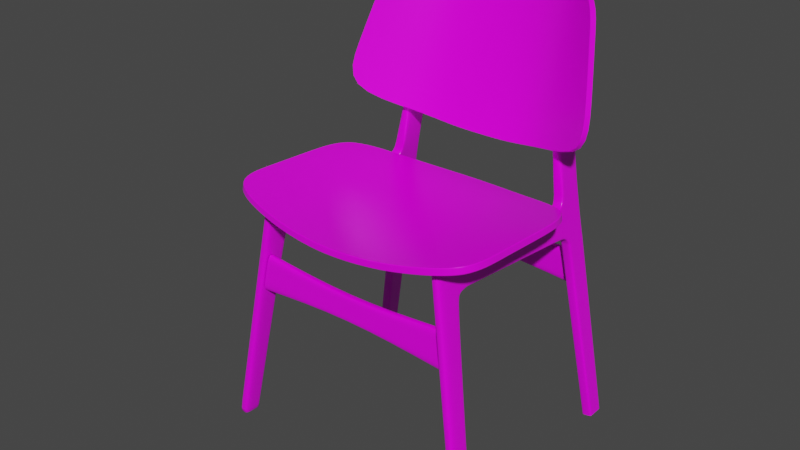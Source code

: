 # Source: untitled.blend  (saved by Blender 3.2.14; exported with 4.5.12 LTS)
import bpy
from mathutils import Matrix  # noqa: F401  (used for matrix-valued properties, if any)

bpy.ops.wm.read_factory_settings(use_empty=True)
scene = bpy.context.scene
scene.name = 'Scene'

# ---- images (referenced by path relative to the original .blend; pixels are not part of the script)
import os
ASSET_DIR = os.environ.get("B2B_ASSET_DIR", "")  # directory of the original .blend (textures are referenced by path, not embedded)
HERE = os.path.dirname(os.path.abspath(__file__))  # packed textures are extracted next to this script under _unpacked/

def load_image(name, relpath, width, height, colorspace="sRGB"):
    """Load a texture the original file referenced (path relative to the .blend, or extracted next to this script)."""
    p = next((c for c in (os.path.join(HERE, relpath), os.path.join(ASSET_DIR, relpath)) if relpath and os.path.exists(c)), "")
    if p:
        img = bpy.data.images.load(p, check_existing=True)
        img.name = name
    else:  # same state as the original file: an image datablock whose file is absent (Cycles renders it pink)
        img = bpy.data.images.new(name, width, height)
        img.source = "FILE"
        img.filepath = "//" + (relpath or name)
    img.colorspace_settings.name = colorspace
    return img
img_chair_jpeg = load_image('chair.jpeg', 'References/chair.jpeg', 1024, 1024, 'sRGB')

# ---- materials (node trees are filled in below, after node groups)
mat_x = bpy.data.materials.new('材质')
mat_x.use_transparent_shadow = False

# ---- node groups
ng_auto_smooth = bpy.data.node_groups.new('Auto Smooth', 'GeometryNodeTree')
_s = ng_auto_smooth.interface.new_socket(name='Geometry', in_out='OUTPUT', socket_type='NodeSocketGeometry')
_s = ng_auto_smooth.interface.new_socket(name='Geometry', in_out='INPUT', socket_type='NodeSocketGeometry')
_s = ng_auto_smooth.interface.new_socket(name='Angle', in_out='INPUT', socket_type='NodeSocketFloat')
_s.subtype = 'ANGLE'
_s.min_value = 0.0
_s.max_value = 3.142
ng_auto_smooth.is_modifier = True
_N = ng_auto_smooth.nodes; _L = ng_auto_smooth.links
n0 = _N.new('NodeGroupOutput'); n0.name = 'Group Output'; n0.location = (480, -100)
n1 = _N.new('NodeGroupInput'); n1.name = 'Group Input'; n1.location = (-420, -300)
n2 = _N.new('NodeGroupInput'); n2.name = 'Group Input.001'; n2.location = (-60, -100)
n3 = _N.new('GeometryNodeSetShadeSmooth'); n3.name = 'Set Shade Smooth'; n3.location = (120, -100)
n3.domain = 'EDGE'
n4 = _N.new('GeometryNodeSetShadeSmooth'); n4.name = 'Set Shade Smooth.001'; n4.location = (300, -100)
n5 = _N.new('GeometryNodeInputMeshEdgeAngle'); n5.name = 'Edge Angle'; n5.location = (-420, -220)
n6 = _N.new('GeometryNodeInputEdgeSmooth'); n6.name = 'Is Edge Smooth'; n6.location = (-60, -160)
n7 = _N.new('GeometryNodeInputShadeSmooth'); n7.name = 'Is Face Smooth'; n7.location = (-240, -340)
n8 = _N.new('FunctionNodeBooleanMath'); n8.name = 'Boolean Math'; n8.location = (-60, -220)
n9 = _N.new('FunctionNodeCompare'); n9.name = 'Compare'; n9.location = (-240, -180)
n9.operation = 'LESS_EQUAL'
_L.new(n5.outputs[0], n9.inputs[0])
_L.new(n4.outputs[0], n0.inputs[0])
_L.new(n1.outputs[1], n9.inputs[1])
_L.new(n9.outputs[0], n8.inputs[0])
_L.new(n7.outputs[0], n8.inputs[1])
_L.new(n2.outputs[0], n3.inputs[0])
_L.new(n6.outputs[0], n3.inputs[1])
_L.new(n3.outputs[0], n4.inputs[0])
_L.new(n8.outputs[0], n3.inputs[2])
n0.is_active_output = True

# ---- material node trees
mat_x.use_nodes = True; mat_x.node_tree.nodes.clear()
_N = mat_x.node_tree.nodes; _L = mat_x.node_tree.links
n0 = _N.new('ShaderNodeBsdfPrincipled'); n0.name = 'Principled BSDF'; n0.location = (10, 300)
n0.distribution = 'GGX'
n0.subsurface_method = 'RANDOM_WALK_SKIN'
n0.inputs[2].default_value = 0.2712
n0.inputs[3].default_value = 1.45
n0.inputs[27].default_value = (0.0, 0.0, 0.0, 1.0)
n0.inputs[28].default_value = 1.0
n1 = _N.new('ShaderNodeOutputMaterial'); n1.name = 'Material Output'; n1.location = (300, 300)
n2 = _N.new('ShaderNodeTexImage'); n2.name = '图像纹理'; n2.location = (-280, 280)
n2.image = img_chair_jpeg
_L.new(n0.outputs[0], n1.inputs[0])
_L.new(n2.outputs[0], n0.inputs[0])
n1.is_active_output = True

# ---- world
world_world = bpy.data.worlds.new('World'); scene.world = world_world
world_world.use_nodes = True; world_world.node_tree.nodes.clear()
_N = world_world.node_tree.nodes; _L = world_world.node_tree.links
n0 = _N.new('ShaderNodeOutputWorld'); n0.name = 'World Output'; n0.location = (300, 300)
n1 = _N.new('ShaderNodeBackground'); n1.name = 'Background'; n1.location = (10, 300)
n1.inputs[0].default_value = (0.05088, 0.05088, 0.05088, 1.0)
_L.new(n1.outputs[0], n0.inputs[0])
n0.is_active_output = True
world_world.color = (0.05088, 0.05088, 0.05088)
world_world.use_sun_shadow = False
world_world.sun_shadow_jitter_overblur = 0.0

# ---- meshes
me_x = bpy.data.meshes.new('立方体')
me_x.from_pydata([(0.08435, -0.08592, -0.08592), (0.08435, 0.05992, 2.246), (0.08435, 0.08592, -0.08592), (0.08435, 0.2856, 1.951), (0.08435, 0.04511, 2.009), (0.08435, 1.551, 1.854), (0.08435, 0.4124, 2.226), (0.08435, 0.3892, 1.964), (0.08435, 0.2599, 1.885), (0.08435, 0.03779, 1.892), (0.08435, 0.06736, -0.08592), (0.08435, 0.2661, 2.238), (0.08435, 0.2601, 1.983), (0.08435, 0.2359, 1.885), (0.08435, 1.553, 1.881), (0.08435, 0.3915, 1.99), (0.0, 0.08592, -0.08592), (0.0, -0.08592, -0.08592), (0.0, 0.05992, 2.246), (0.0, 0.04511, 2.009), (0.0, 0.2856, 1.951), (0.0, 1.462, 2.17), (0.0, 1.551, 1.854), (0.0, 0.3892, 1.964), (0.0, 0.2599, 1.885), (0.0, 0.03779, 1.892), (0.0, 0.06736, -0.08592), (0.08435, 0.08732, -0.07013), (0.08435, -0.08493, -0.07007), (0.08435, 0.06871, -0.07013), (0.0, -0.08493, -0.07007), (0.0, 0.08732, -0.07013), (0.08435, 0.4093, 2.192), (0.08435, 0.05776, 2.212), (0.08435, 0.2652, 2.201), (0.0, 1.548, 2.116), (0.0, 0.05776, 2.212), (0.08435, 1.769, 1.836), (0.08435, 1.775, 1.854), (0.0, 1.769, 1.836), (0.0, 1.762, 2.115), (0.08435, 1.832, 1.809), (0.08435, 1.84, 1.829), (0.0, 1.832, 1.809), (0.0, 1.83, 2.166), (0.0, 2.221, 3.493), (0.08435, 2.221, 3.493), (0.08435, 2.088, 1.829), (0.0, 2.088, 1.829), (0.08435, 2.073, 2.167), (-0.08435, 1.905, 1.748), (0.0, 1.863, 1.747), (0.08435, 2.093, 1.753), (0.08435, 1.901, 1.748), (0.0, 2.093, 1.753), (-0.08435, 2.028, -0.08854), (0.08435, 1.863, 1.747), (-0.08435, 2.027, -0.05092), (0.0, 2.073, 2.167), (0.0, 1.827, 2.684), (0.08435, 2.071, 2.686), (0.0, 2.071, 2.686), (0.08435, 2.07, 3.521), (0.08435, 1.996, -0.0514), (0.08435, 2.172, -0.04865), (0.0, 2.171, -0.08794), (0.0, 1.998, -0.08867), (0.08435, 2.171, -0.08794), (0.08435, 1.998, -0.08867), (0.0, 1.996, -0.0514), (0.0, 2.172, -0.04865), (0.08435, 1.443, 2.171), (0.08435, 1.462, 2.17), (0.08435, 1.547, 2.106), (0.08435, 1.548, 2.116), (0.08435, 1.763, 2.105), (0.08435, 1.762, 2.115), (0.08435, 1.83, 2.166), (0.08435, 1.839, 2.162), (0.08435, 1.83, 2.687), (0.08435, 2.063, 1.753), (0.08435, 2.197, 3.492), (0.08435, 2.144, -0.04909), (0.08435, 2.143, -0.08805), (0.08435, 2.033, 2.686), (0.08435, 2.049, 1.829), (0.08435, 2.036, 2.166), (0.0, 2.188, 3.598), (0.08435, 2.188, 3.598), (0.08435, 2.168, 3.584), (0.0, 2.109, 3.656), (0.08435, 2.109, 3.656), (0.08435, 2.095, 3.637), (-0.08435, -0.08592, -0.08592), (-0.08435, 0.05992, 2.246), (-0.08435, 0.08592, -0.08592), (-0.08435, 0.2856, 1.951), (-0.08435, 0.04511, 2.009), (-0.08435, 1.551, 1.854), (-0.08435, 0.4124, 2.226), (-0.08435, 0.3892, 1.964), (-0.08435, 0.2599, 1.885), (-0.08435, 0.03779, 1.892), (-0.08435, 0.06736, -0.08592), (-0.08435, 0.2661, 2.238), (-0.08435, 0.2601, 1.983), (-0.08435, 0.2359, 1.885), (-0.08435, 1.553, 1.881), (-0.08435, 0.3915, 1.99), (-0.08435, 0.08732, -0.07013), (-0.08435, -0.08493, -0.07007), (-0.08435, 0.06871, -0.07013), (-0.08435, 0.4093, 2.192), (-0.08435, 0.05776, 2.212), (-0.08435, 0.2652, 2.201), (-0.08435, 1.769, 1.836), (-0.08435, 1.775, 1.854), (-0.08435, 1.832, 1.809), (-0.08435, 1.84, 1.829), (-0.08435, 2.221, 3.493), (-0.08435, 2.088, 1.829), (-0.08435, 2.073, 2.167), (0.08435, 2.026, -0.08855), (-0.08435, 2.093, 1.753), (-0.08435, 1.863, 1.747), (-0.08435, 2.071, 2.686), (-0.08435, 2.07, 3.521), (-0.08435, 1.996, -0.0514), (-0.08435, 2.172, -0.04865), (-0.08435, 2.171, -0.08794), (-0.08435, 1.998, -0.08867), (-0.08435, 1.443, 2.171), (-0.08435, 1.462, 2.17), (-0.08435, 1.547, 2.106), (-0.08435, 1.548, 2.116), (-0.08435, 1.763, 2.105), (-0.08435, 1.762, 2.115), (-0.08435, 1.83, 2.166), (-0.08435, 1.839, 2.162), (-0.08435, 1.83, 2.687), (-0.08435, 2.063, 1.753), (-0.08435, 2.197, 3.492), (-0.08435, 2.144, -0.04909), (-0.08435, 2.143, -0.08805), (-0.08435, 2.033, 2.686), (-0.08435, 2.049, 1.829), (-0.08435, 2.036, 2.166), (0.08435, 2.024, -0.05096), (-0.08435, 2.188, 3.598), (-0.08435, 2.168, 3.584), (-0.08435, 2.109, 3.656), (-0.08435, 2.095, 3.637)], [], [(34, 11, 1, 33), (26, 10, 0, 17), (13, 12, 4, 9), (24, 20, 3, 8), (6, 32, 73, 71), (15, 7, 5, 14), (12, 3, 7, 15), (31, 24, 8, 27), (29, 13, 9, 28), (27, 8, 13, 29), (8, 3, 12, 13), (16, 2, 10, 26), (34, 12, 15, 32), (35, 74, 76, 40), (75, 38, 42, 78), (28, 9, 25, 30), (3, 20, 23, 7), (7, 23, 22, 5), (9, 4, 19, 25), (33, 1, 18, 36), (0, 28, 30, 17), (2, 27, 29, 10), (10, 29, 28, 0), (16, 31, 27, 2), (4, 33, 36, 19), (73, 14, 38, 75), (11, 34, 32, 6), (32, 15, 14, 73), (12, 34, 33, 4), (86, 49, 60, 84), (37, 39, 43, 41), (5, 22, 39, 37), (14, 5, 37, 38), (40, 76, 77, 44), (38, 37, 41, 42), (86, 85, 47, 49), (41, 43, 51, 56), (44, 77, 79, 59), (42, 41, 56, 53), (48, 47, 52, 54), (48, 58, 49, 47), (85, 42, 53, 80), (140, 142, 57, 50), (84, 60, 46, 81), (49, 58, 61, 60), (60, 61, 45, 46), (53, 56, 63, 147), (54, 52, 64, 70), (51, 69, 63, 56), (147, 63, 68, 122), (63, 69, 66, 68), (70, 64, 67, 65), (71, 73, 74, 72), (76, 74, 73, 75), (79, 77, 78), (75, 78, 77, 76), (35, 21, 72, 74), (64, 82, 83, 67), (52, 80, 82, 64), (79, 84, 81, 62), (142, 143, 55, 57), (47, 85, 80, 52), (78, 42, 85, 86), (78, 86, 84, 79), (81, 46, 88, 89), (46, 45, 87, 88), (89, 88, 91, 92), (88, 87, 90, 91), (81, 89, 92, 62), (114, 113, 94, 104), (26, 17, 93, 103), (106, 102, 97, 105), (24, 101, 96, 20), (99, 131, 133, 112), (108, 107, 98, 100), (105, 108, 100, 96), (31, 109, 101, 24), (111, 110, 102, 106), (109, 111, 106, 101), (101, 106, 105, 96), (16, 26, 103, 95), (114, 112, 108, 105), (35, 40, 136, 134), (135, 138, 118, 116), (110, 30, 25, 102), (96, 100, 23, 20), (100, 98, 22, 23), (102, 25, 19, 97), (113, 36, 18, 94), (93, 17, 30, 110), (95, 103, 111, 109), (103, 93, 110, 111), (16, 95, 109, 31), (97, 19, 36, 113), (133, 135, 116, 107), (104, 99, 112, 114), (112, 133, 107, 108), (105, 97, 113, 114), (146, 144, 125, 121), (115, 117, 43, 39), (98, 115, 39, 22), (107, 116, 115, 98), (40, 44, 137, 136), (116, 118, 117, 115), (146, 121, 120, 145), (117, 124, 51, 43), (44, 59, 139, 137), (118, 50, 124, 117), (48, 54, 123, 120), (48, 120, 121, 58), (145, 140, 50, 118), (80, 53, 147, 82), (82, 147, 122, 83), (144, 141, 119, 125), (121, 125, 61, 58), (125, 119, 45, 61), (50, 57, 127, 124), (54, 70, 128, 123), (51, 124, 127, 69), (57, 55, 130, 127), (127, 130, 66, 69), (70, 65, 129, 128), (131, 132, 134, 133), (136, 135, 133, 134), (139, 138, 137), (135, 136, 137, 138), (35, 134, 132, 21), (128, 129, 143, 142), (123, 128, 142, 140), (139, 126, 141, 144), (120, 123, 140, 145), (138, 146, 145, 118), (138, 139, 144, 146), (141, 149, 148, 119), (119, 148, 87, 45), (149, 151, 150, 148), (148, 150, 90, 87), (141, 126, 151, 149)])
me_x.polygons.foreach_set('use_smooth', [True] * 138)
_k = {(7, 23): 1.0, (6, 32): 1.0, (7, 15): 1.0, (15, 32): 1.0, (52, 80): 1.0, (52, 54): 1.0, (51, 56): 1.0, (23, 100): 1.0, (99, 112): 1.0, (100, 108): 1.0, (108, 112): 1.0, (123, 140): 1.0, (50, 124): 1.0, (54, 123): 1.0, (51, 124): 1.0, (50, 140): 1.0, (53, 56): 1.0, (53, 80): 1.0}
me_x.attributes.new('crease_edge', 'FLOAT', 'EDGE').data.foreach_set('value', [_k.get((min(e.vertices), max(e.vertices)), 0.0) for e in me_x.edges])
_uv = me_x.uv_layers.new(name='UV 贴图')
_uv.uv.foreach_set('vector', [0.04701, 0.01204, 0.04748, 0.0, 0.1142, 0.001537, 0.1142, 0.01276, 0.6282, 0.647, 0.6009, 0.647, 0.6009, 0.5975, 0.6282, 0.5975, 0.0501, 0.1145, 0.04425, 0.08238, 0.1142, 0.07833, 0.1142, 0.1163, 0.8537, 0.6371, 0.8537, 0.6587, 0.8264, 0.6587, 0.8264, 0.6371, 0.3666, 0.549, 0.3554, 0.5496, 0.3408, 0.1809, 0.3606, 0.2151, 0.29, 0.553, 0.2814, 0.5535, 0.2595, 0.1766, 0.2681, 0.1762, 0.04425, 0.08238, 0.03537, 0.09217, 0.002182, 0.08601, 0.001962, 0.07743, 0.8537, 0.005106, 0.8537, 0.6371, 0.8264, 0.6371, 0.8264, 0.005106, 0.0646, 0.7494, 0.0501, 0.1145, 0.1142, 0.1163, 0.1142, 0.7525, 0.05859, 0.749, 0.04234, 0.1143, 0.0501, 0.1145, 0.0646, 0.7494, 0.04234, 0.1143, 0.03537, 0.09217, 0.04425, 0.08238, 0.0501, 0.1145, 0.6282, 0.653, 0.6009, 0.653, 0.6009, 0.647, 0.6282, 0.647, 0.04701, 0.01204, 0.04425, 0.08238, 0.001962, 0.07743, 0.0002867, 0.01202, 0.3103, 0.5535, 0.3376, 0.5535, 0.3376, 0.6088, 0.3103, 0.6088, 0.343, 0.1109, 0.2618, 0.1042, 0.2548, 0.08293, 0.3623, 0.08693, 0.7299, 0.487, 0.7299, 0.8993, 0.7026, 0.8993, 0.7026, 0.487, 0.5586, 0.5448, 0.5586, 0.5175, 0.5917, 0.5175, 0.5917, 0.5448, 0.9902, 0.4809, 0.9629, 0.4809, 0.9629, 0.1035, 0.9902, 0.1035, 0.7299, 0.8993, 0.7299, 0.9239, 0.7026, 0.9239, 0.7026, 0.8993, 0.7299, 0.9664, 0.7299, 0.9737, 0.7026, 0.9737, 0.7026, 0.9664, 0.7299, 0.4836, 0.7299, 0.487, 0.7026, 0.487, 0.7026, 0.4836, 0.05872, 0.7541, 0.05859, 0.749, 0.0646, 0.7494, 0.06472, 0.7545, 0.06472, 0.7545, 0.0646, 0.7494, 0.1142, 0.7525, 0.1142, 0.7576, 0.8537, 0.0, 0.8537, 0.005106, 0.8264, 0.005106, 0.8264, 7.451e-09, 0.7299, 0.9239, 0.7299, 0.9664, 0.7026, 0.9664, 0.7026, 0.9239, 0.3408, 0.1809, 0.2681, 0.1762, 0.2618, 0.1042, 0.343, 0.1109, 0.04748, 0.0, 0.04701, 0.01204, 0.0002867, 0.01202, 0.0, 0.0008228, 0.3554, 0.5496, 0.29, 0.553, 0.2681, 0.1762, 0.3408, 0.1809, 0.04425, 0.08238, 0.04701, 0.01204, 0.1142, 0.01276, 0.1142, 0.07833, 0.589, 0.008364, 0.6009, 0.009932, 0.5814, 0.1767, 0.5692, 0.1754, 0.9902, 0.03246, 0.9629, 0.03246, 0.9629, 0.01155, 0.9902, 0.01155, 0.9902, 0.1035, 0.9629, 0.1035, 0.9629, 0.03246, 0.9902, 0.03246, 0.2681, 0.1762, 0.2595, 0.1766, 0.256, 0.1057, 0.2618, 0.1042, 0.3103, 0.6088, 0.3376, 0.6088, 0.3376, 0.6359, 0.3103, 0.6359, 0.2618, 0.1042, 0.256, 0.1057, 0.248, 0.08507, 0.2548, 0.08293, 0.3659, 0.02324, 0.2572, 0.01528, 0.2577, 0.0026, 0.3666, 0.0113, 0.9902, 0.01155, 0.9629, 0.01155, 0.9629, 0.0, 0.9902, 0.0, 0.2557, 0.5535, 0.283, 0.5535, 0.283, 0.6546, 0.2557, 0.6534, 0.2548, 0.08293, 0.248, 0.08507, 0.2284, 0.07431, 0.2292, 0.06208, 0.4484, 0.5684, 0.4211, 0.5684, 0.4211, 0.5437, 0.4484, 0.5437, 0.4484, 0.5684, 0.4484, 0.6776, 0.4211, 0.6776, 0.4211, 0.5684, 0.2572, 0.01528, 0.2548, 0.08293, 0.2292, 0.06208, 0.2327, 0.009835, 0.8264, 0.000948, 0.8264, 0.5847, 0.7884, 0.5836, 0.7752, 0.0001967, 0.5692, 0.1754, 0.5814, 0.1767, 0.6009, 0.4417, 0.5931, 0.4404, 0.5041, 0.4902, 0.5314, 0.4902, 0.5314, 0.6581, 0.5041, 0.6581, 0.5041, 0.6581, 0.5314, 0.6581, 0.5314, 0.9189, 0.5041, 0.9189, 0.6131, 0.5974, 0.6009, 0.5975, 0.6184, 0.01428, 0.6275, 0.01402, 0.9083, 0.5959, 0.881, 0.5959, 0.881, 0.01271, 0.9083, 0.01271, 0.3938, 0.8648, 0.3938, 0.5504, 0.4211, 0.5504, 0.4211, 0.8648, 0.6275, 0.01402, 0.6184, 0.01428, 0.6186, 0.0022, 0.6275, 0.001849, 0.4211, 0.5504, 0.3938, 0.5504, 0.3938, 0.5437, 0.4211, 0.5437, 0.9083, 0.01271, 0.881, 0.01271, 0.881, 0.0, 0.9083, 1.49e-08, 0.3606, 0.2151, 0.3408, 0.1809, 0.3441, 0.1805, 0.3605, 0.2088, 0.3463, 0.1112, 0.3441, 0.1805, 0.3408, 0.1809, 0.343, 0.1109, 0.5041, 0.1684, 0.5226, 0.0008056, 0.5258, 0.0, 0.343, 0.1109, 0.3623, 0.08693, 0.3633, 0.09003, 0.3463, 0.1112, 0.5762, 0.5721, 0.5586, 0.5721, 0.5586, 0.5448, 0.5762, 0.5448, 0.6753, 0.01268, 0.6663, 0.01293, 0.6655, 0.0003474, 0.6743, 0.0, 0.6753, 0.5962, 0.6655, 0.5967, 0.6663, 0.01293, 0.6753, 0.01268, 0.5041, 0.1684, 0.5692, 0.1754, 0.5931, 0.4404, 0.5512, 0.4454, 0.8264, 0.5847, 0.8256, 0.5973, 0.7884, 0.5958, 0.7884, 0.5836, 0.2577, 0.0026, 0.2572, 0.01528, 0.2327, 0.009835, 0.233, 0.0, 0.3623, 0.08693, 0.2548, 0.08293, 0.2572, 0.01528, 0.3659, 0.02324, 0.5258, 0.0, 0.589, 0.008364, 0.5692, 0.1754, 0.5041, 0.1684, 0.5931, 0.4404, 0.6009, 0.4417, 0.5866, 0.4743, 0.5807, 0.4691, 0.5041, 0.9189, 0.5314, 0.9189, 0.5314, 0.9531, 0.5041, 0.9531, 0.5807, 0.4691, 0.5866, 0.4743, 0.559, 0.4902, 0.5551, 0.4834, 0.5041, 0.9531, 0.5314, 0.9531, 0.5314, 0.9721, 0.5041, 0.9721, 0.5931, 0.4404, 0.5807, 0.4691, 0.5551, 0.4834, 0.5512, 0.4454, 0.1612, 0.7456, 0.2284, 0.7449, 0.2284, 0.7561, 0.1617, 0.7576, 0.6282, 0.647, 0.6282, 0.5975, 0.6555, 0.5975, 0.6555, 0.647, 0.1643, 0.6431, 0.2284, 0.6413, 0.2284, 0.6793, 0.1585, 0.6752, 0.8537, 0.6371, 0.881, 0.6371, 0.881, 0.6587, 0.8537, 0.6587, 0.5041, 0.004333, 0.4985, 0.3382, 0.4788, 0.3725, 0.4929, 0.003764, 0.4275, 0.0004363, 0.4061, 0.3773, 0.3975, 0.3768, 0.419, 0.0, 0.1585, 0.6752, 0.1162, 0.6802, 0.1164, 0.6716, 0.1496, 0.6654, 0.8537, 0.005106, 0.881, 0.005106, 0.881, 0.6371, 0.8537, 0.6371, 0.1788, 0.008224, 0.2284, 0.005139, 0.2284, 0.6413, 0.1643, 0.6431, 0.1728, 0.008598, 0.1788, 0.008224, 0.1643, 0.6431, 0.1566, 0.6433, 0.1566, 0.6433, 0.1643, 0.6431, 0.1585, 0.6752, 0.1496, 0.6654, 0.6282, 0.653, 0.6282, 0.647, 0.6555, 0.647, 0.6555, 0.653, 0.1612, 0.7456, 0.1145, 0.7456, 0.1162, 0.6802, 0.1585, 0.6752, 0.3103, 0.5535, 0.3103, 0.6088, 0.283, 0.6088, 0.283, 0.5535, 0.481, 0.4425, 0.5004, 0.4664, 0.3929, 0.4706, 0.3999, 0.4493, 0.6753, 0.487, 0.7026, 0.487, 0.7026, 0.8993, 0.6753, 0.8993, 0.5586, 0.4902, 0.5917, 0.4902, 0.5917, 0.5175, 0.5586, 0.5175, 0.9356, 0.4809, 0.9356, 0.1035, 0.9629, 0.1035, 0.9629, 0.4809, 0.6753, 0.8993, 0.7026, 0.8993, 0.7026, 0.9239, 0.6753, 0.9239, 0.6753, 0.9664, 0.7026, 0.9664, 0.7026, 0.9737, 0.6753, 0.9737, 0.6753, 0.4836, 0.7026, 0.4836, 0.7026, 0.487, 0.6753, 0.487, 0.1729, 0.00347, 0.1789, 0.003096, 0.1788, 0.008224, 0.1728, 0.008598, 0.1789, 0.003096, 0.2284, 0.0, 0.2284, 0.005139, 0.1788, 0.008224, 0.8537, 0.0, 0.881, 1.49e-08, 0.881, 0.005106, 0.8537, 0.005106, 0.6753, 0.9239, 0.7026, 0.9239, 0.7026, 0.9664, 0.6753, 0.9664, 0.4788, 0.3725, 0.481, 0.4425, 0.3999, 0.4493, 0.4061, 0.3773, 0.1617, 0.7576, 0.1142, 0.7568, 0.1145, 0.7456, 0.1612, 0.7456, 0.4929, 0.003764, 0.4788, 0.3725, 0.4061, 0.3773, 0.4275, 0.0004363, 0.1585, 0.6752, 0.2284, 0.6793, 0.2284, 0.7449, 0.1612, 0.7456, 0.9673, 0.4809, 0.9794, 0.6487, 0.9672, 0.6494, 0.9554, 0.4819, 0.9356, 0.03246, 0.9356, 0.01155, 0.9629, 0.01155, 0.9629, 0.03246, 0.9356, 0.1035, 0.9356, 0.03246, 0.9629, 0.03246, 0.9629, 0.1035, 0.4061, 0.3773, 0.3999, 0.4493, 0.3941, 0.4478, 0.3975, 0.3768, 0.3103, 0.6088, 0.3103, 0.6359, 0.283, 0.6359, 0.283, 0.6088, 0.3999, 0.4493, 0.3929, 0.4706, 0.3861, 0.4684, 0.3941, 0.4478, 0.477, 0.5437, 0.4889, 0.544, 0.4884, 0.6533, 0.4757, 0.6526, 0.9356, 0.01155, 0.9356, 0.0, 0.9629, 0.0, 0.9629, 0.01155, 0.2557, 0.5535, 0.2557, 0.6534, 0.2284, 0.6546, 0.2284, 0.5535, 0.3929, 0.4706, 0.3675, 0.4926, 0.3666, 0.4792, 0.3861, 0.4684, 0.4484, 0.5684, 0.4484, 0.5437, 0.4757, 0.5437, 0.4757, 0.5684, 0.4484, 0.5684, 0.4757, 0.5684, 0.4757, 0.6776, 0.4484, 0.6776, 0.3954, 0.5382, 0.3709, 0.5437, 0.3675, 0.4926, 0.3929, 0.4706, 0.6655, 0.5967, 0.6131, 0.5974, 0.6275, 0.01402, 0.6663, 0.01293, 0.6663, 0.01293, 0.6275, 0.01402, 0.6275, 0.001849, 0.6655, 0.0003474, 0.9794, 0.6487, 0.9434, 0.9123, 0.9356, 0.9132, 0.9672, 0.6494, 0.5586, 0.4902, 0.5586, 0.6581, 0.5314, 0.6581, 0.5314, 0.4902, 0.5586, 0.6581, 0.5586, 0.9189, 0.5314, 0.9189, 0.5314, 0.6581, 0.7752, 0.0001967, 0.7884, 0.5836, 0.7785, 0.5833, 0.7618, 0.0, 0.9083, 0.5959, 0.9083, 0.01271, 0.9356, 0.01271, 0.9356, 0.5959, 0.3938, 0.8648, 0.3666, 0.8648, 0.3666, 0.5504, 0.3938, 0.5504, 0.7884, 0.5836, 0.7884, 0.5958, 0.7786, 0.5954, 0.7785, 0.5833, 0.3666, 0.5504, 0.3666, 0.5437, 0.3938, 0.5437, 0.3938, 0.5504, 0.9083, 0.01271, 0.9083, 1.49e-08, 0.9356, 7.451e-09, 0.9356, 0.01271, 0.4985, 0.3382, 0.4984, 0.3446, 0.4821, 0.3729, 0.4788, 0.3725, 0.4844, 0.4422, 0.481, 0.4425, 0.4788, 0.3725, 0.4821, 0.3729, 0.6753, 0.3154, 0.6986, 0.4836, 0.6955, 0.4828, 0.481, 0.4425, 0.4844, 0.4422, 0.5014, 0.4633, 0.5004, 0.4664, 0.5762, 0.5721, 0.5762, 0.5994, 0.5586, 0.5994, 0.5586, 0.5721, 1.0, 0.584, 0.999, 0.5967, 0.9902, 0.5963, 0.991, 0.5838, 1.0, 0.0004611, 1.0, 0.584, 0.991, 0.5838, 0.9902, 0.0, 0.6753, 0.3154, 0.7198, 0.03801, 0.7618, 0.04261, 0.7404, 0.3078, 0.4884, 0.6533, 0.4889, 0.678, 0.4791, 0.6775, 0.4757, 0.6526, 0.5004, 0.4664, 0.5041, 0.5301, 0.3954, 0.5382, 0.3929, 0.4706, 0.6986, 0.4836, 0.6753, 0.3154, 0.7404, 0.3078, 0.7618, 0.4747, 0.9434, 0.9123, 0.9545, 0.9415, 0.9484, 0.9465, 0.9356, 0.9132, 0.5586, 0.9189, 0.5586, 0.9531, 0.5314, 0.9531, 0.5314, 0.9189, 0.9545, 0.9415, 0.9794, 0.957, 0.9752, 0.9636, 0.9484, 0.9465, 0.5586, 0.9531, 0.5586, 0.9721, 0.5314, 0.9721, 0.5314, 0.9531, 0.7618, 0.04261, 0.7198, 0.03801, 0.7234, 0.0, 0.7491, 0.01406])
me_x.materials.append(mat_x)
me_x.update()
me_x_1 = bpy.data.meshes.new('平面')
me_x_1.from_pydata([(0.0, -1.0, 0.05), (0.9964, -0.8079, 0.1864), (0.0, 1.0, 0.05), (0.9815, 0.6216, 0.1864), (0.3557, -0.9637, 0.0682), (0.3531, 0.9347, 0.06822), (0.6154, -0.9208, 0.1074), (0.6166, 0.8304, 0.1074), (0.0, 0.3285, 0.05), (0.9947, 0.1626, 0.1864), (0.3536, 0.2973, 0.06818), (0.6158, 0.2425, 0.1073), (0.0, -0.3081, 0.05), (0.9893, -0.3609, 0.1864), (0.3545, -0.3069, 0.06818), (0.6155, -0.3149, 0.1073), (-0.9964, -0.8079, 0.1864), (-0.9815, 0.6216, 0.1864), (-0.3557, -0.9637, 0.0682), (-0.3531, 0.9347, 0.06822), (-0.6154, -0.9208, 0.1074), (-0.6166, 0.8304, 0.1074), (-0.9947, 0.1626, 0.1864), (-0.3536, 0.2973, 0.06818), (-0.6158, 0.2425, 0.1073), (-0.9893, -0.3609, 0.1864), (-0.3545, -0.3069, 0.06818), (-0.6155, -0.3149, 0.1073), (0.0, -1.0, 0.0), (1.007, -0.8078, 0.1375), (0.0, 1.0, 0.0), (0.992, 0.6217, 0.1375), (0.3605, -0.9637, 0.01843), (0.3576, 0.9347, 0.01843), (0.624, -0.9208, 0.05812), (0.625, 0.8304, 0.05812), (0.0, 0.3285, 0.0), (1.005, 0.1626, 0.1375), (0.3586, 0.2973, 0.01843), (0.6247, 0.2425, 0.05812), (0.0, -0.3081, 0.0), (0.9995, -0.3609, 0.1375), (0.3595, -0.3069, 0.01843), (0.6243, -0.3149, 0.05812), (-1.007, -0.8078, 0.1375), (-0.992, 0.6217, 0.1375), (-0.3605, -0.9637, 0.01843), (-0.3576, 0.9347, 0.01843), (-0.624, -0.9208, 0.05812), (-0.625, 0.8304, 0.05812), (-1.005, 0.1626, 0.1375), (-0.3586, 0.2973, 0.01843), (-0.6247, 0.2425, 0.05812), (-0.9995, -0.3609, 0.1375), (-0.3595, -0.3069, 0.01843), (-0.6243, -0.3149, 0.05812)], [], [(11, 9, 3, 7), (8, 10, 5, 2), (10, 11, 7, 5), (14, 15, 11, 10), (12, 14, 10, 8), (15, 13, 9, 11), (6, 1, 13, 15), (0, 4, 14, 12), (4, 6, 15, 14), (24, 21, 17, 22), (8, 2, 19, 23), (23, 19, 21, 24), (26, 23, 24, 27), (12, 8, 23, 26), (27, 24, 22, 25), (20, 27, 25, 16), (0, 12, 26, 18), (18, 26, 27, 20), (39, 35, 31, 37), (36, 30, 33, 38), (38, 33, 35, 39), (42, 38, 39, 43), (40, 36, 38, 42), (43, 39, 37, 41), (34, 43, 41, 29), (28, 40, 42, 32), (32, 42, 43, 34), (52, 50, 45, 49), (36, 51, 47, 30), (51, 52, 49, 47), (54, 55, 52, 51), (40, 54, 51, 36), (55, 53, 50, 52), (48, 44, 53, 55), (28, 46, 54, 40), (46, 48, 55, 54), (1, 6, 34, 29), (3, 9, 37, 31), (2, 5, 33, 30), (4, 0, 28, 32), (5, 7, 35, 33), (6, 4, 32, 34), (7, 3, 31, 35), (9, 13, 41, 37), (13, 1, 29, 41), (20, 16, 44, 48), (22, 17, 45, 50), (19, 2, 30, 47), (0, 18, 46, 28), (21, 19, 47, 49), (18, 20, 48, 46), (17, 21, 49, 45), (25, 22, 50, 53), (16, 25, 53, 44)])
me_x_1.polygons.foreach_set('use_smooth', [True] * 54)
_k = set([(0, 4), (0, 18), (1, 6), (1, 13), (2, 5), (2, 19), (3, 7), (3, 9), (4, 6), (5, 7), (9, 13), (16, 20), (16, 25), (17, 21), (17, 22), (18, 20), (19, 21), (22, 25), (28, 32), (28, 46), (29, 34), (29, 41), (30, 33), (30, 47), (31, 35), (31, 37), (32, 34), (33, 35), (37, 41), (44, 48), (44, 53), (45, 49), (45, 50), (46, 48), (47, 49), (50, 53)])
me_x_1.attributes.new('sharp_edge', 'BOOLEAN', 'EDGE').data.foreach_set('value', [ (min(e.vertices), max(e.vertices)) in _k for e in me_x_1.edges])
_k = {(1, 6): 1.0, (3, 9): 1.0, (2, 5): 1.0, (0, 4): 1.0, (5, 7): 1.0, (4, 6): 1.0, (3, 7): 1.0, (9, 13): 1.0, (1, 13): 1.0, (16, 20): 1.0, (17, 22): 1.0, (2, 19): 1.0, (0, 18): 1.0, (19, 21): 1.0, (18, 20): 1.0, (17, 21): 1.0, (22, 25): 1.0, (16, 25): 1.0, (29, 34): 1.0, (31, 37): 1.0, (30, 33): 1.0, (28, 32): 1.0, (33, 35): 1.0, (32, 34): 1.0, (31, 35): 1.0, (37, 41): 1.0, (29, 41): 1.0, (44, 48): 1.0, (45, 50): 1.0, (30, 47): 1.0, (28, 46): 1.0, (47, 49): 1.0, (46, 48): 1.0, (45, 49): 1.0, (50, 53): 1.0, (44, 53): 1.0}
me_x_1.attributes.new('crease_edge', 'FLOAT', 'EDGE').data.foreach_set('value', [_k.get((min(e.vertices), max(e.vertices)), 0.0) for e in me_x_1.edges])
_uv = me_x_1.uv_layers.new(name='UV 贴图')
_uv.uv.foreach_set('vector', [0.7684, 0.7871, 0.8438, 0.7686, 0.8414, 0.8742, 0.7688, 0.9224, 0.6479, 0.8072, 0.7168, 0.7999, 0.7169, 0.9465, 0.6481, 0.9616, 0.7168, 0.7999, 0.7684, 0.7871, 0.7688, 0.9224, 0.7169, 0.9465, 0.7168, 0.6609, 0.7682, 0.6589, 0.7684, 0.7871, 0.7168, 0.7999, 0.6477, 0.6607, 0.7168, 0.6609, 0.7168, 0.7999, 0.6479, 0.8072, 0.7682, 0.6589, 0.8426, 0.6482, 0.8438, 0.7686, 0.7684, 0.7871, 0.768, 0.5196, 0.8438, 0.5454, 0.8426, 0.6482, 0.7682, 0.6589, 0.6474, 0.5016, 0.7168, 0.5098, 0.7168, 0.6609, 0.6477, 0.6607, 0.7168, 0.5098, 0.768, 0.5196, 0.7682, 0.6589, 0.7168, 0.6609, 0.5273, 0.7876, 0.5273, 0.9229, 0.4545, 0.875, 0.4519, 0.7694, 0.6479, 0.8072, 0.6481, 0.9616, 0.5792, 0.9468, 0.5789, 0.8001, 0.5789, 0.8001, 0.5792, 0.9468, 0.5273, 0.9229, 0.5273, 0.7876, 0.5785, 0.6611, 0.5789, 0.8001, 0.5273, 0.7876, 0.5271, 0.6594, 0.6477, 0.6607, 0.6479, 0.8072, 0.5789, 0.8001, 0.5785, 0.6611, 0.5271, 0.6594, 0.5273, 0.7876, 0.4519, 0.7694, 0.4527, 0.649, 0.527, 0.5201, 0.5271, 0.6594, 0.4527, 0.649, 0.4512, 0.5462, 0.6474, 0.5016, 0.6477, 0.6607, 0.5785, 0.6611, 0.5781, 0.5101, 0.5781, 0.5101, 0.5785, 0.6611, 0.5271, 0.6594, 0.527, 0.5201, 0.7722, 0.216, 0.7724, 0.08077, 0.8455, 0.1289, 0.8478, 0.2345, 0.6499, 0.196, 0.6501, 0.04153, 0.7198, 0.05669, 0.7198, 0.2033, 0.7198, 0.2033, 0.7198, 0.05669, 0.7724, 0.08077, 0.7722, 0.216, 0.7198, 0.3423, 0.7198, 0.2033, 0.7722, 0.216, 0.7719, 0.3442, 0.6497, 0.3424, 0.6499, 0.196, 0.7198, 0.2033, 0.7198, 0.3423, 0.7719, 0.3442, 0.7722, 0.216, 0.8478, 0.2345, 0.8466, 0.355, 0.7717, 0.4836, 0.7719, 0.3442, 0.8466, 0.355, 0.8478, 0.4577, 0.6495, 0.5016, 0.6497, 0.3424, 0.7198, 0.3423, 0.7198, 0.4934, 0.7198, 0.4934, 0.7198, 0.3423, 0.7719, 0.3442, 0.7717, 0.4836, 0.5275, 0.2155, 0.4518, 0.2338, 0.4545, 0.1282, 0.5276, 0.0803, 0.6499, 0.196, 0.5799, 0.203, 0.5803, 0.05642, 0.6501, 0.04153, 0.5799, 0.203, 0.5275, 0.2155, 0.5276, 0.0803, 0.5803, 0.05642, 0.5796, 0.342, 0.5274, 0.3438, 0.5275, 0.2155, 0.5799, 0.203, 0.6497, 0.3424, 0.5796, 0.342, 0.5799, 0.203, 0.6499, 0.196, 0.5274, 0.3438, 0.4527, 0.3542, 0.4518, 0.2338, 0.5275, 0.2155, 0.5273, 0.4831, 0.4512, 0.457, 0.4527, 0.3542, 0.5274, 0.3438, 0.6495, 0.5016, 0.5792, 0.4931, 0.5796, 0.342, 0.6497, 0.3424, 0.5792, 0.4931, 0.5273, 0.4831, 0.5274, 0.3438, 0.5796, 0.342, 0.05203, 0.1992, 0.05203, 0.2551, 0.2274, 0.253, 0.2274, 0.1969, 0.05203, 0.002334, 0.05203, 0.06549, 0.2274, 0.06317, 0.2274, 0.0, 0.05203, 0.8542, 0.05203, 0.9036, 0.2274, 0.9062, 0.2274, 0.8562, 0.05203, 0.2923, 0.05203, 0.3436, 0.2274, 0.3427, 0.2274, 0.2908, 0.05203, 0.9036, 0.05203, 0.9415, 0.2274, 0.9446, 0.2274, 0.9062, 0.05203, 0.2551, 0.05203, 0.2923, 0.2274, 0.2908, 0.2274, 0.253, 0.05203, 0.9415, 0.05203, 0.9967, 0.2274, 1.0, 0.2274, 0.9446, 0.05203, 0.06549, 0.05203, 0.1377, 0.2274, 0.1354, 0.2274, 0.06317, 0.05203, 0.1377, 0.05203, 0.1992, 0.2274, 0.1969, 0.2274, 0.1354, 0.05203, 0.4342, 0.05203, 0.4929, 0.2274, 0.4935, 0.2274, 0.4346, 0.05203, 0.6336, 0.05203, 0.7001, 0.2274, 0.7007, 0.2274, 0.6342, 0.05203, 0.8033, 0.05203, 0.8542, 0.2274, 0.8562, 0.2274, 0.8047, 0.05203, 0.3436, 0.05203, 0.3955, 0.2274, 0.3954, 0.2274, 0.3427, 0.05203, 0.7621, 0.05203, 0.8033, 0.2274, 0.8047, 0.2274, 0.7629, 0.05203, 0.3955, 0.05203, 0.4342, 0.2274, 0.4346, 0.2274, 0.3954, 0.05203, 0.7001, 0.05203, 0.7621, 0.2274, 0.7629, 0.2274, 0.7007, 0.05203, 0.5577, 0.05203, 0.6336, 0.2274, 0.6342, 0.2274, 0.5583, 0.05203, 0.4929, 0.05203, 0.5577, 0.2274, 0.5583, 0.2274, 0.4935])
me_x_1.materials.append(mat_x)
me_x_1.update()
me_002 = bpy.data.meshes.new('平面.002')
me_002.from_pydata([(8.894e-11, -0.8048, 0.09772), (1.305, -0.6553, 0.5558), (-2.42e-10, 0.7363, 0.008874), (1.046, 0.6182, 0.4463), (0.3008, -0.8054, 0.09757), (0.3154, 0.7286, 0.03684), (0.697, -0.7516, 0.1498), (0.675, 0.7013, 0.1424), (0.0, 0.3236, 0.03267), (1.116, 0.277, 0.4759), (0.3112, 0.3177, 0.05311), (0.6801, 0.312, 0.144), (4.449e-11, -0.3334, 0.07054), (1.226, -0.2158, 0.5184), (0.3053, -0.3362, 0.07905), (0.6898, -0.3073, 0.1474), (-1.305, -0.6553, 0.5558), (-1.046, 0.6182, 0.4463), (-0.3008, -0.8054, 0.09757), (-0.3154, 0.7286, 0.03684), (-0.697, -0.7516, 0.1498), (-0.675, 0.7013, 0.1424), (-1.116, 0.277, 0.4759), (-0.3112, 0.3177, 0.05311), (-0.6801, 0.312, 0.144), (-1.226, -0.2158, 0.5184), (-0.3053, -0.3362, 0.07905), (-0.6898, -0.3073, 0.1474), (0.0, -0.8072, 0.04778), (1.333, -0.6545, 0.5143), (0.0, 0.7339, -0.04107), (1.077, 0.6197, 0.4071), (0.3049, -0.8072, 0.04778), (0.3237, 0.7268, -0.01243), (0.7146, -0.7518, 0.103), (0.6967, 0.7014, 0.09734), (0.0, 0.3212, -0.01727), (1.145, 0.2785, 0.4358), (0.3187, 0.316, 0.003694), (0.7015, 0.3122, 0.09884), (0.0, -0.3358, 0.0206), (1.255, -0.2146, 0.4773), (0.3107, -0.338, 0.02936), (0.7091, -0.3073, 0.1012), (-1.333, -0.6545, 0.5143), (-1.077, 0.6197, 0.4071), (-0.3049, -0.8072, 0.04778), (-0.3237, 0.7268, -0.01243), (-0.7146, -0.7518, 0.103), (-0.6967, 0.7014, 0.09734), (-1.145, 0.2785, 0.4358), (-0.3187, 0.316, 0.003694), (-0.7015, 0.3122, 0.09884), (-1.255, -0.2146, 0.4773), (-0.3107, -0.338, 0.02936), (-0.7091, -0.3073, 0.1012)], [], [(11, 9, 3, 7), (8, 10, 5, 2), (10, 11, 7, 5), (14, 15, 11, 10), (12, 14, 10, 8), (15, 13, 9, 11), (6, 1, 13, 15), (0, 4, 14, 12), (4, 6, 15, 14), (24, 21, 17, 22), (8, 2, 19, 23), (23, 19, 21, 24), (26, 23, 24, 27), (12, 8, 23, 26), (27, 24, 22, 25), (20, 27, 25, 16), (0, 12, 26, 18), (18, 26, 27, 20), (39, 35, 31, 37), (36, 30, 33, 38), (38, 33, 35, 39), (42, 38, 39, 43), (40, 36, 38, 42), (43, 39, 37, 41), (34, 43, 41, 29), (28, 40, 42, 32), (32, 42, 43, 34), (52, 50, 45, 49), (36, 51, 47, 30), (51, 52, 49, 47), (54, 55, 52, 51), (40, 54, 51, 36), (55, 53, 50, 52), (48, 44, 53, 55), (28, 46, 54, 40), (46, 48, 55, 54), (1, 6, 34, 29), (3, 9, 37, 31), (2, 5, 33, 30), (4, 0, 28, 32), (5, 7, 35, 33), (6, 4, 32, 34), (7, 3, 31, 35), (9, 13, 41, 37), (13, 1, 29, 41), (20, 16, 44, 48), (22, 17, 45, 50), (19, 2, 30, 47), (0, 18, 46, 28), (21, 19, 47, 49), (18, 20, 48, 46), (17, 21, 49, 45), (25, 22, 50, 53), (16, 25, 53, 44)])
me_002.polygons.foreach_set('use_smooth', [True] * 54)
_k = {(1, 6): 1.0, (3, 9): 1.0, (2, 5): 1.0, (0, 4): 1.0, (5, 7): 1.0, (4, 6): 1.0, (3, 7): 1.0, (9, 13): 1.0, (1, 13): 1.0, (16, 20): 1.0, (17, 22): 1.0, (2, 19): 1.0, (0, 18): 1.0, (19, 21): 1.0, (18, 20): 1.0, (17, 21): 1.0, (22, 25): 1.0, (16, 25): 1.0, (29, 34): 1.0, (31, 37): 1.0, (30, 33): 1.0, (28, 32): 1.0, (33, 35): 1.0, (32, 34): 1.0, (31, 35): 1.0, (37, 41): 1.0, (29, 41): 1.0, (44, 48): 1.0, (45, 50): 1.0, (30, 47): 1.0, (28, 46): 1.0, (47, 49): 1.0, (46, 48): 1.0, (45, 49): 1.0, (50, 53): 1.0, (44, 53): 1.0}
me_002.attributes.new('crease_edge', 'FLOAT', 'EDGE').data.foreach_set('value', [_k.get((min(e.vertices), max(e.vertices)), 0.0) for e in me_002.edges])
_uv = me_002.uv_layers.new(name='UV 贴图')
_uv.uv.foreach_set('vector', [0.741, 0.5911, 0.7497, 0.7317, 0.6752, 0.7137, 0.6563, 0.5907, 0.7374, 0.4132, 0.7389, 0.4934, 0.6494, 0.4945, 0.6474, 0.4132, 0.7389, 0.4934, 0.741, 0.5911, 0.6563, 0.5907, 0.6494, 0.4945, 0.8815, 0.4917, 0.8759, 0.5922, 0.741, 0.5911, 0.7389, 0.4934, 0.8807, 0.4132, 0.8815, 0.4917, 0.7389, 0.4934, 0.7374, 0.4132, 0.8759, 0.5922, 0.8572, 0.7601, 0.7497, 0.7317, 0.741, 0.5911, 0.9726, 0.5932, 0.953, 0.7812, 0.8572, 0.7601, 0.8759, 0.5922, 0.9835, 0.4132, 0.9837, 0.4905, 0.8815, 0.4917, 0.8807, 0.4132, 0.9837, 0.4905, 0.9726, 0.5932, 0.8759, 0.5922, 0.8815, 0.4917, 0.741, 0.2353, 0.6563, 0.2357, 0.6752, 0.1127, 0.7497, 0.09468, 0.7374, 0.4132, 0.6474, 0.4132, 0.6494, 0.3318, 0.7389, 0.333, 0.7389, 0.333, 0.6494, 0.3318, 0.6563, 0.2357, 0.741, 0.2353, 0.8815, 0.3346, 0.7389, 0.333, 0.741, 0.2353, 0.8759, 0.2341, 0.8807, 0.4132, 0.7374, 0.4132, 0.7389, 0.333, 0.8815, 0.3346, 0.8759, 0.2341, 0.741, 0.2353, 0.7497, 0.09468, 0.8572, 0.06629, 0.9726, 0.2332, 0.8759, 0.2341, 0.8572, 0.06629, 0.953, 0.04513, 0.9835, 0.4132, 0.8807, 0.4132, 0.8815, 0.3346, 0.9837, 0.3359, 0.9837, 0.3359, 0.8815, 0.3346, 0.8759, 0.2341, 0.9726, 0.2332, 0.4044, 0.2372, 0.3197, 0.2375, 0.3383, 0.1117, 0.4128, 0.09404, 0.4013, 0.4208, 0.3113, 0.4208, 0.3132, 0.3373, 0.4027, 0.3386, 0.4027, 0.3386, 0.3132, 0.3373, 0.3197, 0.2375, 0.4044, 0.2372, 0.5452, 0.3408, 0.4027, 0.3386, 0.4044, 0.2372, 0.5393, 0.2366, 0.5446, 0.4208, 0.4013, 0.4208, 0.4027, 0.3386, 0.5452, 0.3408, 0.5393, 0.2366, 0.4044, 0.2372, 0.4128, 0.09404, 0.5204, 0.0661, 0.636, 0.2361, 0.5393, 0.2366, 0.5204, 0.0661, 0.6163, 0.04513, 0.6474, 0.4208, 0.5446, 0.4208, 0.5452, 0.3408, 0.6474, 0.3424, 0.6474, 0.3424, 0.5452, 0.3408, 0.5393, 0.2366, 0.636, 0.2361, 0.4044, 0.6043, 0.4128, 0.7475, 0.3383, 0.7298, 0.3197, 0.604, 0.4013, 0.4208, 0.4027, 0.5029, 0.3132, 0.5042, 0.3113, 0.4208, 0.4027, 0.5029, 0.4044, 0.6043, 0.3197, 0.604, 0.3132, 0.5042, 0.5452, 0.5007, 0.5393, 0.6049, 0.4044, 0.6043, 0.4027, 0.5029, 0.5446, 0.4208, 0.5452, 0.5007, 0.4027, 0.5029, 0.4013, 0.4208, 0.5393, 0.6049, 0.5204, 0.7754, 0.4128, 0.7475, 0.4044, 0.6043, 0.636, 0.6054, 0.6163, 0.7964, 0.5204, 0.7754, 0.5393, 0.6049, 0.6474, 0.4208, 0.6474, 0.4991, 0.5452, 0.5007, 0.5446, 0.4208, 0.6474, 0.4991, 0.636, 0.6054, 0.5393, 0.6049, 0.5452, 0.5007, 0.1893, 0.01343, 0.1893, 0.06731, 0.06655, 0.06731, 0.06655, 0.01343, 0.1893, 0.8216, 0.1893, 0.8755, 0.06655, 0.8755, 0.06655, 0.8216, 0.1893, 0.66, 0.1893, 0.7139, 0.06655, 0.7139, 0.06655, 0.66, 0.1893, 0.1212, 0.1893, 0.1751, 0.06655, 0.1751, 0.06655, 0.1212, 0.1893, 0.7139, 0.1893, 0.7678, 0.06655, 0.7678, 0.06655, 0.7139, 0.1893, 0.06731, 0.1893, 0.1212, 0.06655, 0.1212, 0.06655, 0.06731, 0.1893, 0.7678, 0.1893, 0.8216, 0.06655, 0.8216, 0.06655, 0.7678, 0.1893, 0.8755, 0.1893, 0.9294, 0.06655, 0.9294, 0.06655, 0.8755, 0.1893, 0.9294, 0.1893, 0.9833, 0.06655, 0.9833, 0.06655, 0.9294, 0.1893, 0.2828, 0.1893, 0.3367, 0.06655, 0.3367, 0.06655, 0.2828, 0.1893, 0.4445, 0.1893, 0.4984, 0.06655, 0.4984, 0.06655, 0.4445, 0.1893, 0.6061, 0.1893, 0.66, 0.06655, 0.66, 0.06655, 0.6061, 0.1893, 0.1751, 0.1893, 0.229, 0.06655, 0.229, 0.06655, 0.1751, 0.1893, 0.5522, 0.1893, 0.6061, 0.06655, 0.6061, 0.06655, 0.5522, 0.1893, 0.229, 0.1893, 0.2828, 0.06655, 0.2828, 0.06655, 0.229, 0.1893, 0.4984, 0.1893, 0.5522, 0.06655, 0.5522, 0.06655, 0.4984, 0.1893, 0.3906, 0.1893, 0.4445, 0.06655, 0.4445, 0.06655, 0.3906, 0.1893, 0.3367, 0.1893, 0.3906, 0.06655, 0.3906, 0.06655, 0.3367])
me_002.materials.append(mat_x)
me_002.update()
me_001 = bpy.data.meshes.new('立方体.001')
me_001.from_pydata([(0.0, 0.2915, 0.2993), (0.0, 0.2966, -0.2889), (0.0, -0.2966, 0.2942), (0.0, -0.2916, -0.294), (2.098, 0.25, 0.6051), (2.238, 0.3411, -0.6165), (2.094, -0.3381, 0.6), (2.234, -0.2471, -0.6216), (0.0, 0.2921, 0.2318), (0.0, -0.2961, 0.2268), (2.137, -0.2961, 0.2268), (2.141, 0.2921, 0.2318), (0.0, 0.2961, -0.2321), (0.0, -0.2921, -0.2371), (2.19, -0.2921, -0.2371), (2.194, 0.2961, -0.2321), (-2.098, 0.25, 0.6051), (-2.238, 0.3411, -0.6165), (-2.094, -0.3381, 0.6), (-2.234, -0.2471, -0.6216), (-2.137, -0.2961, 0.2268), (-2.141, 0.2921, 0.2318), (-2.19, -0.2921, -0.2371), (-2.194, 0.2961, -0.2321)], [], [(4, 11, 8, 0), (13, 3, 7, 14), (15, 5, 1, 12), (2, 6, 4, 0), (7, 3, 1, 5), (2, 9, 10, 6), (11, 15, 12, 8), (9, 13, 14, 10), (16, 0, 8, 21), (13, 22, 19, 3), (23, 12, 1, 17), (2, 0, 16, 18), (19, 17, 1, 3), (2, 18, 20, 9), (21, 8, 12, 23), (9, 20, 22, 13)])
me_001.polygons.foreach_set('use_smooth', [True] * 16)
_k = {(6, 10): 1.0, (4, 6): 1.0, (5, 7): 1.0, (4, 11): 1.0, (10, 14): 1.0, (11, 15): 1.0, (7, 14): 1.0, (5, 15): 1.0, (18, 20): 1.0, (16, 18): 1.0, (17, 19): 1.0, (16, 21): 1.0, (20, 22): 1.0, (21, 23): 1.0, (19, 22): 1.0, (17, 23): 1.0}
me_001.attributes.new('crease_edge', 'FLOAT', 'EDGE').data.foreach_set('value', [_k.get((min(e.vertices), max(e.vertices)), 0.0) for e in me_001.edges])
_uv = me_001.uv_layers.new(name='UV 贴图')
_uv.uv.foreach_set('vector', [0.2682, 0.9817, 0.1861, 0.9799, 0.2502, 0.5, 0.2654, 0.5, 0.5394, 0.5, 0.5523, 0.5, 0.6505, 0.9999, 0.5683, 0.9948, 0.08552, 0.979, 0.0001033, 0.9784, 0.131, 0.5, 0.1436, 0.5, 0.4129, 0.5, 0.385, 0.9872, 0.2682, 0.9817, 0.2654, 0.5, 0.6505, 0.9999, 0.5523, 0.5, 0.6847, 0.5, 0.7757, 0.9794, 0.4129, 0.5, 0.4284, 0.5, 0.4675, 0.9897, 0.385, 0.9872, 0.1861, 0.9799, 0.08552, 0.979, 0.1436, 0.5, 0.2502, 0.5, 0.4284, 0.5, 0.5394, 0.5, 0.5683, 0.9948, 0.4675, 0.9897, 0.2682, 0.01828, 0.2654, 0.5, 0.2502, 0.5, 0.1861, 0.02013, 0.5394, 0.5, 0.5683, 0.00518, 0.6505, 8.806e-05, 0.5523, 0.5, 0.08551, 0.02098, 0.1436, 0.5, 0.131, 0.5, 8.806e-05, 0.02161, 0.4129, 0.5, 0.2654, 0.5, 0.2682, 0.01828, 0.385, 0.01279, 0.6505, 8.806e-05, 0.7757, 0.02064, 0.6847, 0.5, 0.5523, 0.5, 0.4129, 0.5, 0.385, 0.01279, 0.4675, 0.01035, 0.4284, 0.5, 0.1861, 0.02013, 0.2502, 0.5, 0.1436, 0.5, 0.08551, 0.02098, 0.4284, 0.5, 0.4675, 0.01035, 0.5683, 0.00518, 0.5394, 0.5])
me_001.materials.append(mat_x)
me_001.update()
me_002_1 = bpy.data.meshes.new('立方体.002')
me_002_1.from_pydata([(0.0, 0.2915, 0.2993), (0.0, 0.2966, -0.2889), (0.0, -0.2966, 0.2942), (0.0, -0.2916, -0.294), (2.098, 0.25, 0.6051), (2.238, 0.3411, -0.6165), (2.094, -0.3381, 0.6), (2.234, -0.2471, -0.6216), (0.0, 0.2921, 0.2318), (0.0, -0.2961, 0.2268), (2.137, -0.2961, 0.2268), (2.141, 0.2921, 0.2318), (0.0, 0.2961, -0.2321), (0.0, -0.2921, -0.2371), (2.19, -0.2921, -0.2371), (2.194, 0.2961, -0.2321), (-2.098, 0.25, 0.6051), (-2.238, 0.3411, -0.6165), (-2.094, -0.3381, 0.6), (-2.234, -0.2471, -0.6216), (-2.137, -0.2961, 0.2268), (-2.141, 0.2921, 0.2318), (-2.19, -0.2921, -0.2371), (-2.194, 0.2961, -0.2321)], [], [(4, 11, 8, 0), (13, 3, 7, 14), (15, 5, 1, 12), (2, 6, 4, 0), (7, 3, 1, 5), (2, 9, 10, 6), (11, 15, 12, 8), (9, 13, 14, 10), (16, 0, 8, 21), (13, 22, 19, 3), (23, 12, 1, 17), (2, 0, 16, 18), (19, 17, 1, 3), (2, 18, 20, 9), (21, 8, 12, 23), (9, 20, 22, 13)])
me_002_1.polygons.foreach_set('use_smooth', [True] * 16)
_k = {(6, 10): 1.0, (4, 6): 1.0, (5, 7): 1.0, (4, 11): 1.0, (10, 14): 1.0, (11, 15): 1.0, (7, 14): 1.0, (5, 15): 1.0, (18, 20): 1.0, (16, 18): 1.0, (17, 19): 1.0, (16, 21): 1.0, (20, 22): 1.0, (21, 23): 1.0, (19, 22): 1.0, (17, 23): 1.0}
me_002_1.attributes.new('crease_edge', 'FLOAT', 'EDGE').data.foreach_set('value', [_k.get((min(e.vertices), max(e.vertices)), 0.0) for e in me_002_1.edges])
_uv = me_002_1.uv_layers.new(name='UV 贴图')
_uv.uv.foreach_set('vector', [0.2737, 0.9687, 0.1899, 0.9783, 0.1899, 0.5, 0.2049, 0.5, 0.3601, 0.4991, 0.3474, 0.4991, 0.2737, 0.0, 0.3601, 0.009826, 0.08639, 0.9902, 0.0, 1.0, 0.07372, 0.5, 0.08639, 0.5, 0.8195, 0.4687, 0.8282, 0.9365, 0.6968, 0.9374, 0.6881, 0.4687, 0.5567, 0.9991, 0.5474, 0.5, 0.6788, 0.5, 0.6881, 1.0, 0.4786, 0.4991, 0.4636, 0.4991, 0.4636, 0.02174, 0.5474, 0.03132, 0.1899, 0.9783, 0.08639, 0.9902, 0.08639, 0.5, 0.1899, 0.5, 0.4636, 0.4991, 0.3601, 0.4991, 0.3601, 0.009826, 0.4636, 0.02174, 0.2737, 0.03132, 0.2049, 0.5, 0.1899, 0.5, 0.1899, 0.02174, 0.3601, 0.4991, 0.3601, 0.9884, 0.2737, 0.9982, 0.3474, 0.4991, 0.08639, 0.009826, 0.08639, 0.5, 0.07372, 0.5, 5.96e-08, 0.0, 0.8195, 0.4687, 0.6881, 0.4687, 0.6968, 0.0, 0.8282, 0.0008869, 0.5567, 0.0008869, 0.6881, 0.0, 0.6788, 0.5, 0.5474, 0.5, 0.4786, 0.4991, 0.5474, 0.9669, 0.4636, 0.9765, 0.4636, 0.4991, 0.1899, 0.02174, 0.1899, 0.5, 0.08639, 0.5, 0.08639, 0.009826, 0.4636, 0.4991, 0.4636, 0.9765, 0.3601, 0.9884, 0.3601, 0.4991])
me_002_1.materials.append(mat_x)
me_002_1.update()

# ---- objects
ob_x = bpy.data.objects.new('空物体', None)
ob_001 = bpy.data.objects.new('空物体.001', None)
ob_002 = bpy.data.objects.new('空物体.002', None)
ob_x_1 = bpy.data.objects.new('立方体', me_x)
ob_x_2 = bpy.data.objects.new('平面', me_x_1)
ob_002_1 = bpy.data.objects.new('平面.002', me_002)
ob_001_1 = bpy.data.objects.new('立方体.001', me_001)
ob_002_2 = bpy.data.objects.new('立方体.002', me_002_1)

# ---- transforms, parenting, visibility, modifiers, constraints
ob_x.location = (0.0, 0.0, 0.0)
ob_x.empty_display_type = 'IMAGE'
ob_x.empty_display_size = 5.0
ob_x.use_empty_image_alpha = True
ob_x.color = (1.0, 1.0, 1.0, 0.5039)
ob_001.location = (-2.526, 0.0, 2.048)
ob_001.rotation_euler = (1.571, -0.0, 1.571)
ob_001.empty_display_type = 'IMAGE'
ob_001.empty_display_size = 5.0
ob_001.use_empty_image_alpha = True
ob_001.color = (1.0, 1.0, 1.0, 0.5118)
ob_002.location = (0.0, 2.48, 2.04)
ob_002.rotation_euler = (1.571, -0.0, -0.0)
ob_002.empty_display_type = 'IMAGE'
ob_002.empty_display_size = 5.0
ob_002.use_empty_image_alpha = True
ob_002.color = (1.0, 1.0, 1.0, 0.5)
ob_x_1.location = (1.264, -1.067, 0.105)
ob_x_1.rotation_euler = (1.813e-09, -0.1634, -2.215e-08)
ob_x_1.scale = (0.5885, 1.0, 1.0)
_m = ob_x_1.modifiers.new('细分', 'SUBSURF')
_m.uv_smooth = 'PRESERVE_CORNERS'
_m.levels = 2
_m.show_only_control_edges = False
_m = ob_x_1.modifiers.new('镜像.001', 'MIRROR')
_m.mirror_object = ob_x_2
ob_x_2.location = (1.736e-18, -0.2476, 2.184)
ob_x_2.rotation_euler = (-0.05929, -1.316e-17, 3.901e-19)
ob_x_2.scale = (1.276, 1.034, 1.276)
_m = ob_x_2.modifiers.new('细分', 'SUBSURF')
_m.uv_smooth = 'NONE'
_m.levels = 3
_m.render_levels = 3
_m = ob_x_2.modifiers.new('倒角', 'BEVEL')
_m.width = 0.005
_m.width_pct = 0.005
_m.angle_limit = 0.5288
_m = ob_x_2.modifiers.new('Auto Smooth', 'NODES')
_m.node_group = ng_auto_smooth
_gi = [s.identifier for s in ng_auto_smooth.interface.items_tree if s.item_type == 'SOCKET' and s.in_out == 'INPUT']
_m[_gi[1]] = 0.5236  # Angle
ob_002_1.location = (-0.002235, 1.104, 3.379)
ob_002_1.rotation_euler = (1.328, -0.0, 0.0)
_m = ob_002_1.modifiers.new('细分', 'SUBSURF')
_m.levels = 3
_m = ob_002_1.modifiers.new('倒角', 'BEVEL')
_m.width = 0.005
_m.width_pct = 0.005
_m = ob_002_1.modifiers.new('Auto Smooth', 'NODES')
_m.node_group = ng_auto_smooth
_gi = [s.identifier for s in ng_auto_smooth.interface.items_tree if s.item_type == 'SOCKET' and s.in_out == 'INPUT']
_m[_gi[1]] = 0.5236  # Angle
ob_001_1.location = (0.0, -0.9849, 1.614)
ob_001_1.rotation_euler = (-0.09531, -2.113e-17, 1.008e-18)
ob_001_1.scale = (0.4442, 0.1336, 0.308)
_m = ob_001_1.modifiers.new('细分', 'SUBSURF')
_m.levels = 2
_m.show_only_control_edges = False
_m = ob_001_1.modifiers.new('Auto Smooth', 'NODES')
_m.node_group = ng_auto_smooth
_gi = [s.identifier for s in ng_auto_smooth.interface.items_tree if s.item_type == 'SOCKET' and s.in_out == 'INPUT']
_m[_gi[1]] = 1.047  # Angle
ob_002_2.location = (2.85e-18, 0.9356, 1.551)
ob_002_2.rotation_euler = (0.03356, 7.45e-18, 1.25e-19)
ob_002_2.scale = (0.4442, 0.1336, 0.308)
_m = ob_002_2.modifiers.new('细分', 'SUBSURF')
_m.levels = 2
_m.show_only_control_edges = False
_m = ob_002_2.modifiers.new('Auto Smooth', 'NODES')
_m.node_group = ng_auto_smooth
_gi = [s.identifier for s in ng_auto_smooth.interface.items_tree if s.item_type == 'SOCKET' and s.in_out == 'INPUT']
_m[_gi[1]] = 1.047  # Angle

# ---- collection membership
scene.collection.objects.link(ob_x)
scene.collection.objects.link(ob_001)
scene.collection.objects.link(ob_002)
scene.collection.objects.link(ob_x_1)
scene.collection.objects.link(ob_x_2)
scene.collection.objects.link(ob_002_1)
scene.collection.objects.link(ob_001_1)
scene.collection.objects.link(ob_002_2)

# ---- scene / render settings (as saved in the file)
scene.frame_start = 1; scene.frame_end = 250; scene.frame_set(1)
scene.render.engine = 'BLENDER_EEVEE_NEXT'
scene.cycles.sampling_pattern = 'TABULATED_SOBOL'
scene.cycles.use_light_tree = False
scene.view_settings.view_transform = 'Filmic'
bpy.context.view_layer.update()

# ---- added for rendering (the .blend has no active camera and no usable light): camera, sun
cam_auto = bpy.data.cameras.new('AutoCamera')
cam_auto.lens = 50.0
cam_auto.sensor_width = 36.0
cam_auto.clip_end = 1000.0
ob_auto_camera = bpy.data.objects.new('AutoCamera', cam_auto)
scene.collection.objects.link(ob_auto_camera)
ob_auto_camera.location = (5.44583, -6.85876, 6.49521)
ob_auto_camera.rotation_euler = (1.09748, -7.21219e-08, 0.694738)
scene.camera = ob_auto_camera
light_auto_sun = bpy.data.lights.new('AutoSun', 'SUN')
light_auto_sun.energy = 3.0
light_auto_sun.angle = 0.0523599
ob_auto_sun = bpy.data.objects.new('AutoSun', light_auto_sun)
scene.collection.objects.link(ob_auto_sun)
ob_auto_sun.rotation_euler = (0.872665, 0.174533, 0.523599)
bpy.context.view_layer.update()
